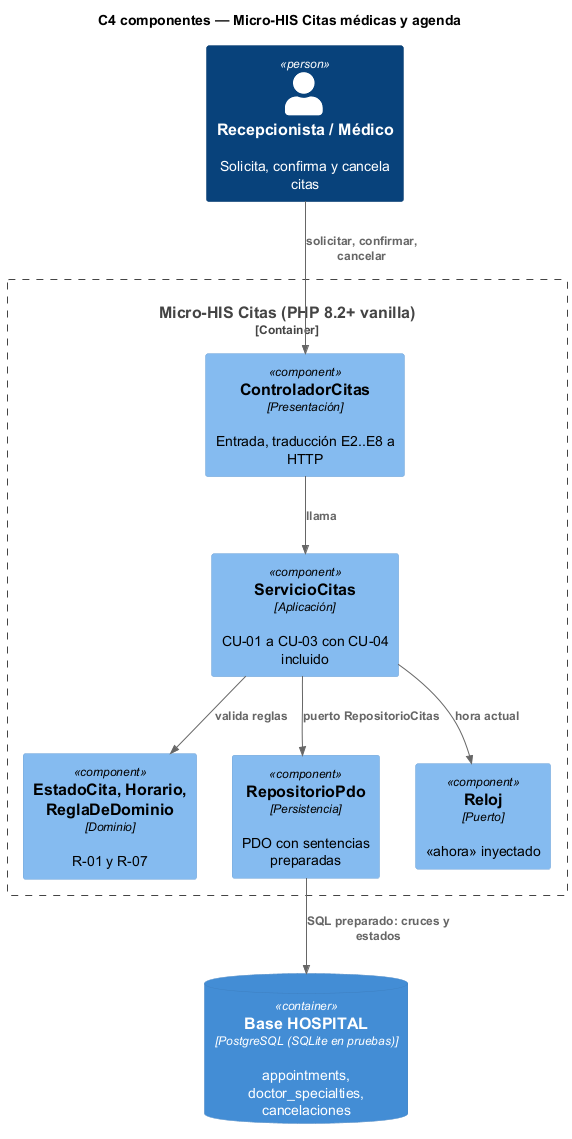

The diagram above was rendered by PlantUML. Its source (embedded in the PNG):
@startuml semana-03-c4-componentes
' Semana 3 — Citas médicas y agenda (tarea Odoo 2460): C4 nivel 3
!include <C4/C4_Component>
title C4 componentes — Micro-HIS Citas médicas y agenda
Person(rec, "Recepcionista / Médico", "Solicita, confirma y cancela citas")
Container_Boundary(micro, "Micro-HIS Citas (PHP 8.2+ vanilla)") {
  Component(ctrl, "ControladorCitas", "Presentación", "Entrada, traducción E2..E8 a HTTP")
  Component(svc, "ServicioCitas", "Aplicación", "CU-01 a CU-03 con CU-04 incluido")
  Component(dom, "EstadoCita, Horario, ReglaDeDominio", "Dominio", "R-01 y R-07")
  Component(repo, "RepositorioPdo", "Persistencia", "PDO con sentencias preparadas")
  Component(reloj, "Reloj", "Puerto", "«ahora» inyectado")
}
ContainerDb(db, "Base HOSPITAL", "PostgreSQL (SQLite en pruebas)", "appointments, doctor_specialties, cancelaciones")
Rel(rec, ctrl, "solicitar, confirmar, cancelar")
Rel(ctrl, svc, "llama")
Rel(svc, dom, "valida reglas")
Rel(svc, reloj, "hora actual")
Rel(svc, repo, "puerto RepositorioCitas")
Rel(repo, db, "SQL preparado: cruces y estados")
@enduml